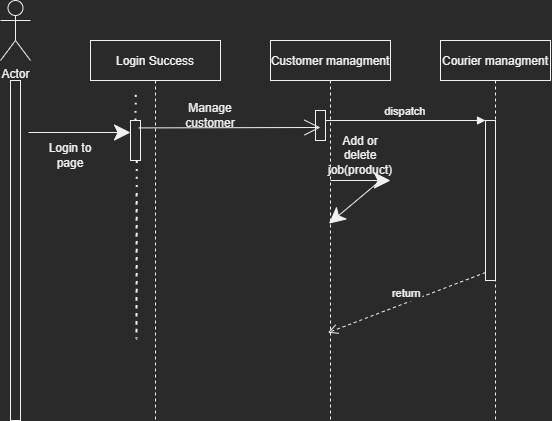

The diagram above was exported from draw.io. Its source (the exported page's mxGraphModel, read from the mxfile embedded in the PNG):
<mxGraphModel dx="2146" dy="1013" grid="1" gridSize="10" guides="1" tooltips="1" connect="1" arrows="1" fold="1" page="1" pageScale="1" pageWidth="850" pageHeight="1100" math="0" shadow="0">
  <root>
    <mxCell id="0" />
    <mxCell id="1" parent="0" />
    <mxCell id="3nuBFxr9cyL0pnOWT2aG-1" value="Customer managment" style="shape=umlLifeline;perimeter=lifelinePerimeter;container=1;collapsible=0;recursiveResize=0;rounded=0;shadow=0;strokeWidth=1;" parent="1" vertex="1">
      <mxGeometry x="290" y="70" width="120" height="380" as="geometry" />
    </mxCell>
    <mxCell id="3nuBFxr9cyL0pnOWT2aG-2" value="" style="points=[];perimeter=orthogonalPerimeter;rounded=0;shadow=0;strokeWidth=1;" parent="3nuBFxr9cyL0pnOWT2aG-1" vertex="1">
      <mxGeometry x="45" y="70" width="10" height="30" as="geometry" />
    </mxCell>
    <mxCell id="4GlK25URvXpAd5Hqt60v-19" value="Add or delete job(product)" style="text;html=1;strokeColor=none;fillColor=none;align=center;verticalAlign=middle;whiteSpace=wrap;rounded=0;hachureGap=4;" vertex="1" parent="3nuBFxr9cyL0pnOWT2aG-1">
      <mxGeometry x="60" y="100" width="60" height="30" as="geometry" />
    </mxCell>
    <mxCell id="3nuBFxr9cyL0pnOWT2aG-5" value="Courier managment" style="shape=umlLifeline;perimeter=lifelinePerimeter;container=1;collapsible=0;recursiveResize=0;rounded=0;shadow=0;strokeWidth=1;" parent="1" vertex="1">
      <mxGeometry x="460" y="70" width="110" height="380" as="geometry" />
    </mxCell>
    <mxCell id="3nuBFxr9cyL0pnOWT2aG-6" value="" style="points=[];perimeter=orthogonalPerimeter;rounded=0;shadow=0;strokeWidth=1;" parent="3nuBFxr9cyL0pnOWT2aG-5" vertex="1">
      <mxGeometry x="45" y="80" width="10" height="160" as="geometry" />
    </mxCell>
    <mxCell id="3nuBFxr9cyL0pnOWT2aG-7" value="return" style="verticalAlign=bottom;endArrow=open;dashed=1;endSize=8;exitX=0;exitY=0.95;shadow=0;strokeWidth=1;entryX=0.478;entryY=0.769;entryDx=0;entryDy=0;entryPerimeter=0;" parent="1" source="3nuBFxr9cyL0pnOWT2aG-6" target="3nuBFxr9cyL0pnOWT2aG-1" edge="1">
      <mxGeometry relative="1" as="geometry">
        <mxPoint x="275" y="236" as="targetPoint" />
      </mxGeometry>
    </mxCell>
    <mxCell id="3nuBFxr9cyL0pnOWT2aG-8" value="dispatch" style="verticalAlign=bottom;endArrow=block;entryX=0;entryY=0;shadow=0;strokeWidth=1;" parent="1" source="3nuBFxr9cyL0pnOWT2aG-2" target="3nuBFxr9cyL0pnOWT2aG-6" edge="1">
      <mxGeometry relative="1" as="geometry">
        <mxPoint x="275" y="160" as="sourcePoint" />
      </mxGeometry>
    </mxCell>
    <mxCell id="4GlK25URvXpAd5Hqt60v-1" value="Login Success" style="shape=umlLifeline;perimeter=lifelinePerimeter;container=1;collapsible=0;recursiveResize=0;rounded=0;shadow=0;strokeWidth=1;" vertex="1" parent="1">
      <mxGeometry x="110" y="70" width="130" height="380" as="geometry" />
    </mxCell>
    <mxCell id="4GlK25URvXpAd5Hqt60v-4" value="" style="points=[];perimeter=orthogonalPerimeter;rounded=0;shadow=0;strokeWidth=1;" vertex="1" parent="4GlK25URvXpAd5Hqt60v-1">
      <mxGeometry x="40" y="80" width="10" height="40" as="geometry" />
    </mxCell>
    <mxCell id="4GlK25URvXpAd5Hqt60v-6" value="Manage customer" style="text;strokeColor=none;fillColor=none;html=1;align=center;verticalAlign=middle;whiteSpace=wrap;rounded=0;hachureGap=4;" vertex="1" parent="4GlK25URvXpAd5Hqt60v-1">
      <mxGeometry x="90" y="60" width="60" height="30" as="geometry" />
    </mxCell>
    <mxCell id="4GlK25URvXpAd5Hqt60v-7" value="Actor" style="shape=umlActor;verticalLabelPosition=bottom;verticalAlign=top;html=1;outlineConnect=0;hachureGap=4;" vertex="1" parent="1">
      <mxGeometry x="20" y="30" width="30" height="60" as="geometry" />
    </mxCell>
    <mxCell id="4GlK25URvXpAd5Hqt60v-11" value="" style="endArrow=classic;html=1;rounded=0;startSize=14;endSize=14;sourcePerimeterSpacing=8;targetPerimeterSpacing=8;curved=1;" edge="1" parent="1" source="4GlK25URvXpAd5Hqt60v-12">
      <mxGeometry width="50" height="50" relative="1" as="geometry">
        <mxPoint x="40" y="177.48000000000002" as="sourcePoint" />
        <mxPoint x="150" y="162" as="targetPoint" />
      </mxGeometry>
    </mxCell>
    <mxCell id="4GlK25URvXpAd5Hqt60v-12" value="" style="points=[];perimeter=orthogonalPerimeter;rounded=0;shadow=0;strokeWidth=1;" vertex="1" parent="1">
      <mxGeometry x="30" y="110" width="10" height="340" as="geometry" />
    </mxCell>
    <mxCell id="4GlK25URvXpAd5Hqt60v-13" value="Login to page" style="text;strokeColor=none;fillColor=none;html=1;align=center;verticalAlign=middle;whiteSpace=wrap;rounded=0;hachureGap=4;" vertex="1" parent="1">
      <mxGeometry x="60" y="170" width="60" height="30" as="geometry" />
    </mxCell>
    <mxCell id="4GlK25URvXpAd5Hqt60v-14" value="" style="endArrow=none;dashed=1;html=1;dashPattern=1 3;strokeWidth=2;rounded=0;startSize=14;endSize=14;sourcePerimeterSpacing=8;targetPerimeterSpacing=8;curved=1;entryX=0.348;entryY=0.137;entryDx=0;entryDy=0;entryPerimeter=0;" edge="1" parent="1" target="4GlK25URvXpAd5Hqt60v-1">
      <mxGeometry width="50" height="50" relative="1" as="geometry">
        <mxPoint x="155" y="150" as="sourcePoint" />
        <mxPoint x="210" y="100" as="targetPoint" />
      </mxGeometry>
    </mxCell>
    <mxCell id="4GlK25URvXpAd5Hqt60v-15" value="" style="endArrow=none;dashed=1;html=1;dashPattern=1 3;strokeWidth=2;rounded=0;startSize=14;endSize=14;sourcePerimeterSpacing=8;targetPerimeterSpacing=8;curved=1;entryX=0.348;entryY=0.137;entryDx=0;entryDy=0;entryPerimeter=0;" edge="1" parent="1">
      <mxGeometry width="50" height="50" relative="1" as="geometry">
        <mxPoint x="156" y="224" as="sourcePoint" />
        <mxPoint x="156.24" y="186.47000000000003" as="targetPoint" />
        <Array as="points">
          <mxPoint x="156" y="530" />
        </Array>
      </mxGeometry>
    </mxCell>
    <mxCell id="4GlK25URvXpAd5Hqt60v-5" value="" style="edgeStyle=none;orthogonalLoop=1;jettySize=auto;html=1;rounded=0;endArrow=open;startSize=14;endSize=14;sourcePerimeterSpacing=8;targetPerimeterSpacing=8;curved=1;exitX=0.82;exitY=0.185;exitDx=0;exitDy=0;exitPerimeter=0;" edge="1" parent="1" source="4GlK25URvXpAd5Hqt60v-4">
      <mxGeometry width="120" relative="1" as="geometry">
        <mxPoint x="165" y="159" as="sourcePoint" />
        <mxPoint x="340" y="157" as="targetPoint" />
        <Array as="points" />
      </mxGeometry>
    </mxCell>
    <mxCell id="4GlK25URvXpAd5Hqt60v-16" value="" style="endArrow=classic;html=1;rounded=0;startSize=14;endSize=14;sourcePerimeterSpacing=8;targetPerimeterSpacing=8;curved=1;" edge="1" parent="1">
      <mxGeometry width="50" height="50" relative="1" as="geometry">
        <mxPoint x="350" y="210" as="sourcePoint" />
        <mxPoint x="410" y="210" as="targetPoint" />
      </mxGeometry>
    </mxCell>
    <mxCell id="4GlK25URvXpAd5Hqt60v-18" value="" style="endArrow=classic;html=1;rounded=0;startSize=14;endSize=14;sourcePerimeterSpacing=8;targetPerimeterSpacing=8;curved=1;entryX=0.487;entryY=0.482;entryDx=0;entryDy=0;entryPerimeter=0;" edge="1" parent="1" target="3nuBFxr9cyL0pnOWT2aG-1">
      <mxGeometry width="50" height="50" relative="1" as="geometry">
        <mxPoint x="400" y="210" as="sourcePoint" />
        <mxPoint x="400" y="260" as="targetPoint" />
      </mxGeometry>
    </mxCell>
  </root>
</mxGraphModel>